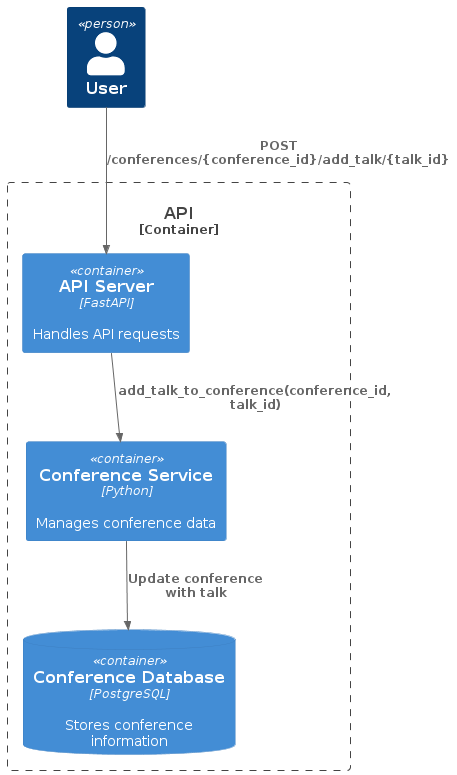

The diagram above was rendered by PlantUML. Its source (embedded in the PNG):
@startuml
!define RECTANGLE_RECTANGLE
!include <C4/C4_Container.puml>

Person(user, "User")
Container_Boundary(api, "API") {
    Container(apiServer, "API Server", "FastAPI", "Handles API requests")
    Container(conferenceService, "Conference Service", "Python", "Manages conference data")
    ContainerDb(conferenceDb, "Conference Database", "PostgreSQL", "Stores conference information")
}

Rel(user, apiServer, "POST /conferences/{conference_id}/add_talk/{talk_id}")
Rel(apiServer, conferenceService, "add_talk_to_conference(conference_id, talk_id)")
Rel(conferenceService, conferenceDb, "Update conference with talk")
@enduml